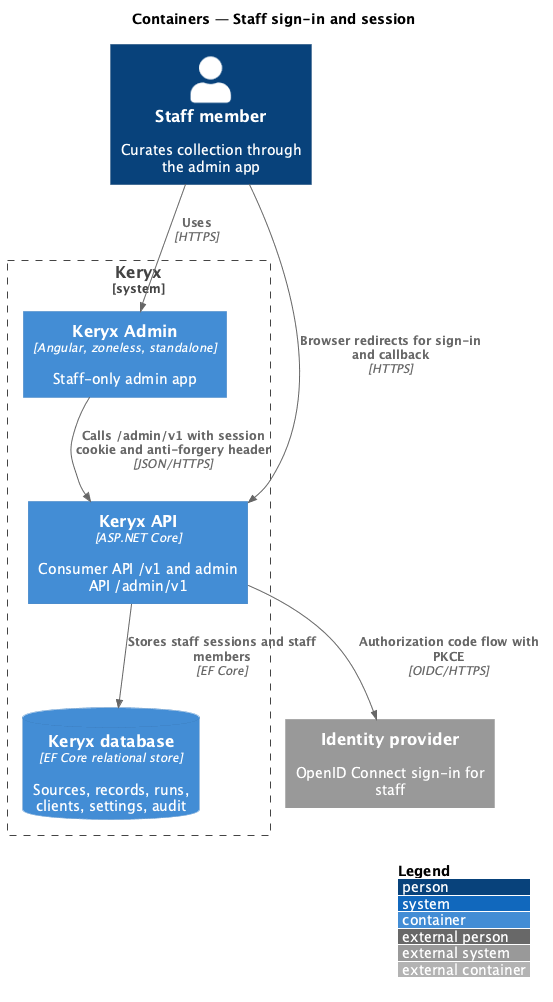

The diagram above was rendered by PlantUML. Its source (embedded in the PNG):
@startuml
!include <C4/C4_Container>
LAYOUT_WITH_LEGEND()
title Containers — Staff sign-in and session

Person(staff, "Staff member", "Curates collection through the admin app")
System_Ext(idp, "Identity provider", "OpenID Connect sign-in for staff")
System_Boundary(keryx, "Keryx") {
  Container(spa, "Keryx Admin", "Angular, zoneless, standalone", "Staff-only admin app")
  Container(api, "Keryx API", "ASP.NET Core", "Consumer API /v1 and admin API /admin/v1")
  ContainerDb(db, "Keryx database", "EF Core relational store", "Sources, records, runs, clients, settings, audit")
}
Rel(staff, spa, "Uses", "HTTPS")
Rel(spa, api, "Calls /admin/v1 with session cookie and anti-forgery header", "JSON/HTTPS")
Rel(staff, api, "Browser redirects for sign-in and callback", "HTTPS")
Rel(api, idp, "Authorization code flow with PKCE", "OIDC/HTTPS")
Rel(api, db, "Stores staff sessions and staff members", "EF Core")
@enduml